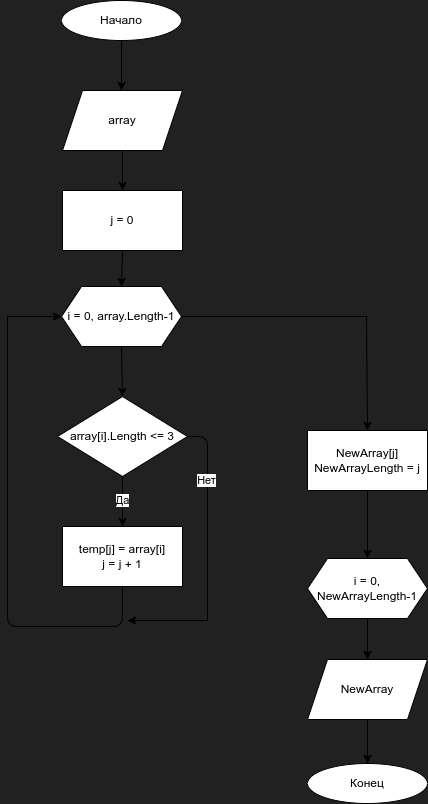

The diagram above was exported from draw.io. Its source (the exported page's mxGraphModel, read from the mxfile embedded in the PNG):
<mxGraphModel dx="663" dy="537" grid="1" gridSize="10" guides="1" tooltips="1" connect="1" arrows="1" fold="1" page="1" pageScale="1" pageWidth="827" pageHeight="1169" background="#212121" math="0" shadow="1">
  <root>
    <mxCell id="0" />
    <mxCell id="1" parent="0" />
    <mxCell id="4" value="i = 0, array.Length-1" style="shape=hexagon;perimeter=hexagonPerimeter2;whiteSpace=wrap;html=1;fixedSize=1;" parent="1" vertex="1">
      <mxGeometry x="294" y="306" width="120" height="60" as="geometry" />
    </mxCell>
    <mxCell id="5" value="array[i].Length &amp;lt;= 3" style="rhombus;whiteSpace=wrap;html=1;" parent="1" vertex="1">
      <mxGeometry x="290" y="416" width="130" height="80" as="geometry" />
    </mxCell>
    <mxCell id="7" value="temp[j] = array[i]&lt;br&gt;j = j + 1" style="rounded=0;whiteSpace=wrap;html=1;" parent="1" vertex="1">
      <mxGeometry x="295" y="546" width="120" height="60" as="geometry" />
    </mxCell>
    <mxCell id="11" value="" style="endArrow=none;html=1;exitX=0.5;exitY=1;exitDx=0;exitDy=0;" parent="1" source="7" edge="1">
      <mxGeometry width="50" height="50" relative="1" as="geometry">
        <mxPoint x="330" y="496" as="sourcePoint" />
        <mxPoint x="240" y="336" as="targetPoint" />
        <Array as="points">
          <mxPoint x="355" y="646" />
          <mxPoint x="240" y="646" />
        </Array>
      </mxGeometry>
    </mxCell>
    <mxCell id="12" value="" style="endArrow=classic;html=1;entryX=0;entryY=0.5;entryDx=0;entryDy=0;" parent="1" target="4" edge="1">
      <mxGeometry width="50" height="50" relative="1" as="geometry">
        <mxPoint x="240" y="336" as="sourcePoint" />
        <mxPoint x="380" y="446" as="targetPoint" />
      </mxGeometry>
    </mxCell>
    <mxCell id="13" value="" style="endArrow=classic;html=1;exitX=0.5;exitY=1;exitDx=0;exitDy=0;" parent="1" edge="1">
      <mxGeometry width="50" height="50" relative="1" as="geometry">
        <mxPoint x="354" y="60" as="sourcePoint" />
        <mxPoint x="354" y="110" as="targetPoint" />
      </mxGeometry>
    </mxCell>
    <mxCell id="14" value="" style="endArrow=classic;html=1;exitX=0.5;exitY=1;exitDx=0;exitDy=0;entryX=0.5;entryY=0;entryDx=0;entryDy=0;" parent="1" source="4" target="5" edge="1">
      <mxGeometry width="50" height="50" relative="1" as="geometry">
        <mxPoint x="330" y="496" as="sourcePoint" />
        <mxPoint x="380" y="446" as="targetPoint" />
      </mxGeometry>
    </mxCell>
    <mxCell id="15" value="" style="endArrow=classic;html=1;exitX=0.5;exitY=1;exitDx=0;exitDy=0;entryX=0.5;entryY=0;entryDx=0;entryDy=0;" parent="1" source="5" target="7" edge="1">
      <mxGeometry width="50" height="50" relative="1" as="geometry">
        <mxPoint x="330" y="496" as="sourcePoint" />
        <mxPoint x="380" y="446" as="targetPoint" />
      </mxGeometry>
    </mxCell>
    <mxCell id="31" value="Да" style="edgeLabel;html=1;align=center;verticalAlign=middle;resizable=0;points=[];" vertex="1" connectable="0" parent="15">
      <mxGeometry x="0.384" y="1" relative="1" as="geometry">
        <mxPoint x="-1" y="-11" as="offset" />
      </mxGeometry>
    </mxCell>
    <mxCell id="16" value="" style="endArrow=none;html=1;exitX=1;exitY=0.5;exitDx=0;exitDy=0;" parent="1" source="4" edge="1">
      <mxGeometry width="50" height="50" relative="1" as="geometry">
        <mxPoint x="330" y="496" as="sourcePoint" />
        <mxPoint x="600" y="336" as="targetPoint" />
      </mxGeometry>
    </mxCell>
    <mxCell id="17" value="NewArray" style="shape=parallelogram;perimeter=parallelogramPerimeter;whiteSpace=wrap;html=1;fixedSize=1;" parent="1" vertex="1">
      <mxGeometry x="540" y="679" width="120" height="60" as="geometry" />
    </mxCell>
    <mxCell id="19" value="Начало" style="ellipse;whiteSpace=wrap;html=1;" parent="1" vertex="1">
      <mxGeometry x="294" y="20" width="120" height="40" as="geometry" />
    </mxCell>
    <mxCell id="20" value="Конец" style="ellipse;whiteSpace=wrap;html=1;" parent="1" vertex="1">
      <mxGeometry x="540" y="783" width="120" height="40" as="geometry" />
    </mxCell>
    <mxCell id="21" value="" style="endArrow=classic;html=1;exitX=0.5;exitY=1;exitDx=0;exitDy=0;entryX=0.5;entryY=0;entryDx=0;entryDy=0;" parent="1" source="17" target="20" edge="1">
      <mxGeometry width="50" height="50" relative="1" as="geometry">
        <mxPoint x="459" y="619" as="sourcePoint" />
        <mxPoint x="509" y="569" as="targetPoint" />
      </mxGeometry>
    </mxCell>
    <mxCell id="22" value="array" style="shape=parallelogram;perimeter=parallelogramPerimeter;whiteSpace=wrap;html=1;fixedSize=1;" parent="1" vertex="1">
      <mxGeometry x="295" y="110" width="120" height="60" as="geometry" />
    </mxCell>
    <mxCell id="23" value="" style="endArrow=classic;html=1;exitX=0.5;exitY=1;exitDx=0;exitDy=0;" parent="1" source="22" edge="1">
      <mxGeometry width="50" height="50" relative="1" as="geometry">
        <mxPoint x="350" y="430" as="sourcePoint" />
        <mxPoint x="355" y="210" as="targetPoint" />
      </mxGeometry>
    </mxCell>
    <mxCell id="24" value="j = 0" style="rounded=0;whiteSpace=wrap;html=1;" parent="1" vertex="1">
      <mxGeometry x="295" y="210" width="120" height="60" as="geometry" />
    </mxCell>
    <mxCell id="27" value="" style="endArrow=classic;html=1;exitX=0.5;exitY=1;exitDx=0;exitDy=0;entryX=0.5;entryY=0;entryDx=0;entryDy=0;" parent="1" source="24" target="4" edge="1">
      <mxGeometry width="50" height="50" relative="1" as="geometry">
        <mxPoint x="350" y="330" as="sourcePoint" />
        <mxPoint x="400" y="280" as="targetPoint" />
      </mxGeometry>
    </mxCell>
    <mxCell id="28" value="" style="endArrow=none;html=1;exitX=1;exitY=0.5;exitDx=0;exitDy=0;" edge="1" parent="1" source="5">
      <mxGeometry width="50" height="50" relative="1" as="geometry">
        <mxPoint x="330" y="480" as="sourcePoint" />
        <mxPoint x="440" y="640" as="targetPoint" />
        <Array as="points">
          <mxPoint x="440" y="456" />
        </Array>
      </mxGeometry>
    </mxCell>
    <mxCell id="32" value="Нет" style="edgeLabel;html=1;align=center;verticalAlign=middle;resizable=0;points=[];" vertex="1" connectable="0" parent="28">
      <mxGeometry x="-0.3765" y="-1" relative="1" as="geometry">
        <mxPoint as="offset" />
      </mxGeometry>
    </mxCell>
    <mxCell id="29" value="" style="endArrow=classic;html=1;" edge="1" parent="1">
      <mxGeometry width="50" height="50" relative="1" as="geometry">
        <mxPoint x="440" y="640" as="sourcePoint" />
        <mxPoint x="360" y="640" as="targetPoint" />
      </mxGeometry>
    </mxCell>
    <mxCell id="33" value="i = 0, NewArrayLength-1" style="shape=hexagon;perimeter=hexagonPerimeter2;whiteSpace=wrap;html=1;fixedSize=1;" vertex="1" parent="1">
      <mxGeometry x="540" y="578" width="120" height="60" as="geometry" />
    </mxCell>
    <mxCell id="34" value="" style="endArrow=classic;html=1;entryX=0.5;entryY=0;entryDx=0;entryDy=0;" edge="1" parent="1" target="35">
      <mxGeometry width="50" height="50" relative="1" as="geometry">
        <mxPoint x="599" y="335" as="sourcePoint" />
        <mxPoint x="599" y="480" as="targetPoint" />
      </mxGeometry>
    </mxCell>
    <mxCell id="35" value="NewArray[j]&lt;br&gt;NewArrayLength = j" style="rounded=0;whiteSpace=wrap;html=1;" vertex="1" parent="1">
      <mxGeometry x="540" y="450" width="120" height="60" as="geometry" />
    </mxCell>
    <mxCell id="36" value="" style="endArrow=classic;html=1;exitX=0.5;exitY=1;exitDx=0;exitDy=0;entryX=0.5;entryY=0;entryDx=0;entryDy=0;" edge="1" parent="1" source="35" target="33">
      <mxGeometry width="50" height="50" relative="1" as="geometry">
        <mxPoint x="530" y="640" as="sourcePoint" />
        <mxPoint x="580" y="590" as="targetPoint" />
      </mxGeometry>
    </mxCell>
    <mxCell id="37" value="" style="endArrow=classic;html=1;exitX=0.5;exitY=1;exitDx=0;exitDy=0;entryX=0.5;entryY=0;entryDx=0;entryDy=0;" edge="1" parent="1" source="33" target="17">
      <mxGeometry width="50" height="50" relative="1" as="geometry">
        <mxPoint x="530" y="640" as="sourcePoint" />
        <mxPoint x="580" y="590" as="targetPoint" />
      </mxGeometry>
    </mxCell>
  </root>
</mxGraphModel>